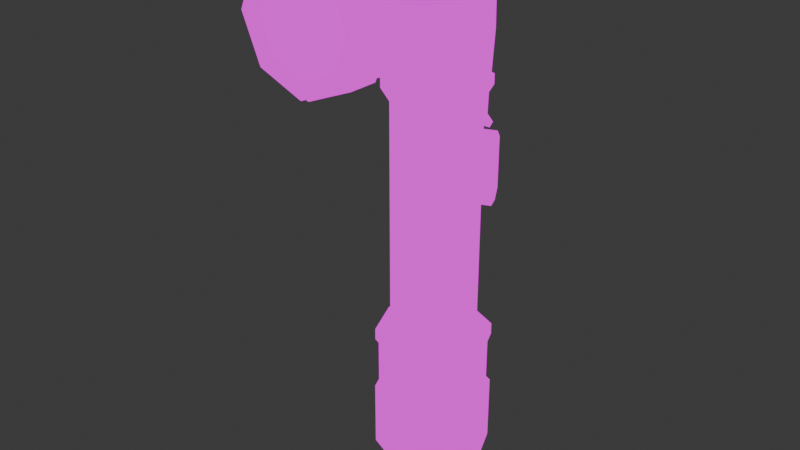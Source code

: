 # Source: Militaryflashlight.blend  (saved by Blender 4.0.36; exported with 4.5.12 LTS)
import bpy
from mathutils import Matrix  # noqa: F401  (used for matrix-valued properties, if any)

bpy.ops.wm.read_factory_settings(use_empty=True)
scene = bpy.context.scene
scene.name = 'Scene'

# ---- collections
col_collection = bpy.data.collections.new('Collection'); scene.collection.children.link(col_collection)

# ---- images (referenced by path relative to the original .blend; pixels are not part of the script)
import os
ASSET_DIR = os.environ.get("B2B_ASSET_DIR", "")  # directory of the original .blend (textures are referenced by path, not embedded)
HERE = os.path.dirname(os.path.abspath(__file__))  # packed textures are extracted next to this script under _unpacked/

def load_image(name, relpath, width, height, colorspace="sRGB"):
    """Load a texture the original file referenced (path relative to the .blend, or extracted next to this script)."""
    p = next((c for c in (os.path.join(HERE, relpath), os.path.join(ASSET_DIR, relpath)) if relpath and os.path.exists(c)), "")
    if p:
        img = bpy.data.images.load(p, check_existing=True)
        img.name = name
    else:  # same state as the original file: an image datablock whose file is absent (Cycles renders it pink)
        img = bpy.data.images.new(name, width, height)
        img.source = "FILE"
        img.filepath = "//" + (relpath or name)
    img.colorspace_settings.name = colorspace
    return img
img_material_base_color_png = load_image('Material_Base_color.png', 'Material_Base_color.png', 1024, 1024, 'sRGB')

# ---- materials (node trees are filled in below, after node groups)
mat_material = bpy.data.materials.new('Material')
mat_material.alpha_threshold = 0.0
mat_material.use_transparent_shadow = False
mat_material.roughness = 0.5
mat_material.line_color = (0.0, 0.0, 0.0, 1.0)
mat_material_001 = bpy.data.materials.new('Material.001')
mat_material_001.use_transparent_shadow = False

# ---- material node trees
mat_material.use_nodes = True; mat_material.node_tree.nodes.clear()
_N = mat_material.node_tree.nodes; _L = mat_material.node_tree.links
n0 = _N.new('ShaderNodeOutputMaterial'); n0.name = 'Material Output'; n0.location = (300, 300)
n1 = _N.new('ShaderNodeEmission'); n1.name = 'Emission'; n1.location = (10, 300)
n2 = _N.new('ShaderNodeTexImage'); n2.name = 'Image Texture'; n2.location = (-280, 280)
n2.image = img_material_base_color_png
n2.interpolation = 'Closest'
_L.new(n1.outputs[0], n0.inputs[0])
_L.new(n2.outputs[0], n1.inputs[0])
n0.is_active_output = True
mat_material_001.use_nodes = True; mat_material_001.node_tree.nodes.clear()
_N = mat_material_001.node_tree.nodes; _L = mat_material_001.node_tree.links
n0 = _N.new('ShaderNodeOutputMaterial'); n0.name = 'Material Output'; n0.location = (300, 300)
n1 = _N.new('ShaderNodeBsdfGlass'); n1.name = 'Glass BSDF'; n1.location = (10, 300)
n1.inputs[1].default_value = 0.5
n1.inputs[2].default_value = 1.0
_L.new(n1.outputs[0], n0.inputs[0])
n0.is_active_output = True

# ---- world
world_world = bpy.data.worlds.new('World'); scene.world = world_world
world_world.use_nodes = True; world_world.node_tree.nodes.clear()
_N = world_world.node_tree.nodes; _L = world_world.node_tree.links
n0 = _N.new('ShaderNodeOutputWorld'); n0.name = 'World Output'; n0.location = (300, 300)
n1 = _N.new('ShaderNodeBackground'); n1.name = 'Background'; n1.location = (10, 300)
n1.inputs[0].default_value = (0.05088, 0.05088, 0.05088, 1.0)
_L.new(n1.outputs[0], n0.inputs[0])
n0.is_active_output = True
world_world.color = (0.05088, 0.05088, 0.05088)
world_world.use_sun_shadow = False
world_world.sun_shadow_jitter_overblur = 0.0

# ---- meshes
me_cube = bpy.data.meshes.new('Cube')
me_cube.from_pydata([(-0.0146, 0.8206, -2.541), (-0.0146, 0.8206, 1.948), (0.5803, 0.5742, -2.541), (0.5803, 0.5742, 1.948), (0.8267, -0.02068, -2.541), (0.8267, -0.02068, 1.948), (0.5803, -0.6155, -2.541), (0.5803, -0.6155, 1.948), (-0.0146, -0.8619, -2.541), (-0.0146, -0.8619, 1.948), (-0.6095, -0.6155, -2.541), (-0.6095, -0.6155, 1.948), (-0.8559, -0.02068, -2.541), (-0.8559, -0.02068, 1.948), (-0.6095, 0.5742, -2.541), (-0.6095, 0.5742, 1.948), (-0.6792, 0.6439, 2.395), (-0.9545, -0.02068, 2.395), (-0.6792, -0.6853, 2.395), (-0.0146, -0.9606, 2.395), (0.65, -0.6853, 2.395), (0.9253, -0.02068, 2.395), (-0.0146, 0.9192, 2.395), (0.65, 0.6439, 2.395), (-0.0146, 1.112, -2.71), (0.7862, 0.7802, -2.71), (1.118, -0.02068, -2.71), (0.7862, -0.8215, -2.71), (-0.0146, -1.153, -2.71), (-0.8154, -0.8215, -2.71), (-1.147, -0.02068, -2.71), (-0.8154, 0.7802, -2.71), (-0.0146, 1.112, -2.94), (0.7862, 0.7802, -2.94), (1.118, -0.02068, -2.94), (0.7862, -0.8215, -2.94), (-0.0146, -1.153, -2.94), (-0.8154, -0.8215, -2.94), (-1.147, -0.02068, -2.94), (-0.8154, 0.7802, -2.94), (-0.0146, 1.049, -2.94), (0.7415, 0.7354, -2.94), (1.055, -0.02068, -2.94), (0.7415, -0.7767, -2.94), (-0.0146, -1.09, -2.94), (-0.7706, -0.7767, -2.94), (-1.084, -0.02068, -2.94), (-0.7706, 0.7354, -2.94), (-0.0146, 1.049, -4.055), (0.7415, 0.7354, -4.055), (1.055, -0.02068, -4.055), (0.7415, -0.7767, -4.055), (-0.0146, -1.09, -4.055), (-0.7706, -0.7767, -4.055), (-1.084, -0.02068, -4.055), (-0.7706, 0.7354, -4.055), (-0.0146, 1.126, -4.03), (0.7965, 0.7905, -4.03), (1.133, -0.02068, -4.03), (0.7965, -0.8318, -4.03), (-0.0146, -1.168, -4.03), (-0.8257, -0.8318, -4.03), (-1.162, -0.02068, -4.03), (-0.8257, 0.7905, -4.03), (-0.0146, 1.126, -5.371), (0.7965, 0.7905, -5.371), (1.133, -0.02068, -5.371), (0.7965, -0.8318, -5.371), (-0.0146, -1.168, -5.371), (-0.8257, -0.8318, -5.371), (-1.162, -0.02068, -5.371), (-0.8257, 0.7905, -5.371), (-0.0146, 0.8243, -5.49), (0.5829, 0.5768, -5.49), (0.8303, -0.02068, -5.49), (0.5829, -0.6181, -5.49), (-0.0146, -0.8656, -5.49), (-0.6121, -0.6181, -5.49), (-0.8595, -0.02068, -5.49), (-0.6121, 0.5768, -5.49), (0.8688, -2.73, 3.267), (0.762, -1.013, 3.369), (1.216, -2.73, 4.104), (1.065, -1.013, 4.101), (0.8688, -2.73, 4.941), (0.762, -1.013, 4.833), (0.0316, -2.73, 5.288), (0.02992, -1.013, 5.136), (0.0316, -2.73, 2.92), (0.02992, -1.013, 3.066), (-0.0146, 0.9192, 2.382), (0.65, 0.6439, 2.382), (0.9253, -0.02068, 2.382), (0.65, -0.6853, 2.382), (-0.0146, -0.9606, 2.382), (-0.6792, -0.6853, 2.382), (-0.9545, -0.02068, 2.382), (-0.6792, 0.6439, 2.382), (-0.7022, -1.013, 3.369), (-0.8055, -2.73, 3.267), (-1.005, -1.013, 4.101), (-1.152, -2.73, 4.104), (-0.7022, -1.013, 4.833), (-0.8055, -2.73, 4.941), (0.7403, 0.02824, 4.652), (0.6988, 0.6332, 4.002), (0.6664, 0.6991, 3.203), (1.034, -0.2777, 4.004), (0.9944, 0.002534, 3.709), (0.9557, 0.0208, 3.191), (0.7355, -0.5963, 3.365), (0.712, -0.6416, 3.432), (0.6808, -0.6635, 3.189), (0.01956, -0.7411, 3.109), (0.01694, -0.9219, 3.335), (0.00257, -0.9531, 3.198), (-0.6943, -0.6272, 3.385), (-0.6835, -0.6741, 3.473), (-0.6816, -0.6783, 3.214), (-0.9881, -0.3213, 4.033), (-0.9791, -0.04349, 3.766), (-0.971, -1.788e-06, 3.227), (-0.6895, -0.002599, 4.672), (-0.6966, 0.6006, 4.043), (-0.6961, 0.6843, 3.228), (-0.01786, 0.9739, 3.219), (-0.00162, 0.8809, 4.141), (0.02637, 0.1422, 4.928), (0.8688, -3.235, 3.267), (1.216, -3.235, 4.104), (0.8688, -3.235, 4.941), (0.0316, -3.235, 5.288), (0.0316, -3.235, 2.92), (-0.8055, -3.235, 3.267), (-1.152, -3.235, 4.104), (-0.8055, -3.235, 4.941), (0.8688, -3.407, 3.267), (1.216, -3.407, 4.104), (0.8688, -3.407, 4.941), (0.0316, -3.407, 5.288), (0.0316, -3.407, 2.92), (-0.8055, -3.407, 3.267), (-1.152, -3.407, 4.104), (-0.8055, -3.407, 4.941), (0.7182, -3.407, 3.417), (1.003, -3.407, 4.104), (0.7182, -3.407, 4.79), (0.0316, -3.407, 5.075), (0.0316, -3.407, 3.133), (-0.655, -3.407, 3.417), (-0.9394, -3.407, 4.104), (-0.655, -3.407, 4.79), (0.1919, -2.676, 3.943), (0.2583, -2.676, 4.104), (0.1919, -2.676, 4.264), (0.0316, -2.676, 4.33), (0.0316, -2.676, 3.877), (-0.1287, -2.676, 3.943), (-0.1951, -2.676, 4.104), (-0.1287, -2.676, 4.264), (1.216, -2.146, 4.104), (1.216, -1.604, 4.104), (0.8688, -2.146, 4.941), (0.8688, -1.604, 4.941), (0.0316, -1.604, 5.288), (0.0316, -2.146, 5.288), (0.8688, -2.146, 3.267), (0.8688, -1.604, 3.267), (-1.152, -2.146, 4.104), (-1.152, -1.604, 4.104), (-0.8055, -2.146, 3.267), (-0.8055, -1.604, 3.267), (-0.8055, -2.146, 4.941), (-0.8055, -1.604, 4.941), (0.0316, -2.146, 2.92), (0.0316, -1.604, 2.92), (0.9107, -2.718, 4.983), (0.0316, -2.718, 5.347), (0.9107, -2.718, 3.225), (1.275, -2.718, 4.104), (0.0316, -2.718, 2.86), (-1.212, -2.718, 4.104), (-0.8475, -2.718, 3.225), (-0.8475, -2.718, 4.983), (0.9107, -3.248, 4.983), (0.0316, -3.248, 5.347), (0.9107, -3.248, 3.225), (1.275, -3.248, 4.104), (0.0316, -3.248, 2.86), (-1.212, -3.248, 4.104), (-0.8475, -3.248, 3.225), (-0.8475, -3.248, 4.983), (1.275, -2.16, 4.104), (1.275, -1.59, 4.104), (0.9107, -2.16, 4.983), (0.9107, -1.59, 4.983), (0.0316, -1.59, 5.347), (0.0316, -2.16, 5.347), (0.9107, -2.16, 3.225), (0.9107, -1.59, 3.225), (-1.212, -2.16, 4.104), (-1.212, -1.59, 4.104), (-0.8475, -2.16, 3.225), (-0.8475, -1.59, 3.225), (-0.8475, -2.16, 4.983), (-0.8475, -1.59, 4.983), (0.0316, -2.16, 2.86), (0.0316, -1.59, 2.86), (1.216, -1.174, 4.104), (0.8688, -1.174, 4.941), (0.8688, -1.174, 3.267), (-1.152, -1.174, 4.104), (-0.8055, -1.174, 3.267), (-0.8055, -1.174, 4.941), (0.0316, -1.174, 2.92), (0.0316, -1.174, 5.288), (0.6911, 0.685, 2.205), (-0.0146, 0.9774, 2.205), (0.9834, -0.02068, 2.205), (0.6911, -0.7264, 2.205), (-0.0146, -1.019, 2.205), (-0.7203, -0.7264, 2.205), (-1.013, -0.02068, 2.205), (-0.7203, 0.685, 2.205), (-0.7203, -0.7264, 2.401), (-0.0146, -1.019, 2.401), (0.6911, -0.7264, 2.401), (0.6911, 0.685, 2.401), (-1.013, -0.02068, 2.401), (0.9834, -0.02068, 2.401), (-0.7203, 0.685, 2.401), (-0.0146, 0.9774, 2.401), (0.749, 0.1562, 0.1014), (0.8123, -0.005971, 0.2755), (0.8123, -0.005971, 1.276), (0.749, 0.1562, 1.45), (0.5887, 0.5669, 0.2755), (0.652, 0.4047, 0.1014), (0.652, 0.4047, 1.45), (0.5887, 0.5669, 1.276), (1.084, 0.09988, 0.2755), (1.02, 0.262, 0.1014), (1.02, 0.262, 1.45), (1.084, 0.09988, 1.276), (0.9232, 0.5106, 0.1014), (0.8599, 0.6728, 0.2755), (0.8599, 0.6728, 1.276), (0.9232, 0.5106, 1.45), (0.7887, 0.5634, 0.3991), (0.8363, 0.4413, 0.2681), (0.8363, 0.4413, 1.283), (0.7887, 0.5634, 1.152), (0.9094, 0.2542, 0.2681), (0.957, 0.1321, 0.3991), (0.957, 0.1321, 1.152), (0.9094, 0.2542, 1.283), (-0.31, 0.905, 1.467), (-0.3276, 1.033, 3.463), (-0.3091, 1.036, 1.459), (-0.3268, 1.165, 3.455), (0.3268, 0.9012, 1.473), (0.3091, 1.029, 3.469), (0.3276, 1.032, 1.465), (0.31, 1.161, 3.461), (-0.3302, 1.052, 3.754), (-0.3293, 1.183, 3.745), (0.3075, 1.179, 3.751), (0.3066, 1.048, 3.76), (-0.3302, 0.8491, 3.903), (-0.3293, 0.8841, 4.03), (0.3075, 0.8776, 4.027), (0.3066, 0.8426, 3.9), (-0.3302, 0.7798, 3.903), (-0.3293, 0.8148, 4.03), (0.3075, 0.8082, 4.027), (0.3066, 0.7733, 3.9), (-0.3091, 1.223, 1.246), (-0.31, 1.123, 1.16), (0.3276, 1.216, 1.247), (0.3268, 1.116, 1.162)], [], [(0, 1, 3, 2), (2, 3, 5, 4), (4, 5, 7, 6), (6, 7, 9, 8), (8, 9, 11, 10), (10, 11, 13, 12), (12, 13, 15, 14), (14, 15, 1, 0), (10, 12, 30, 29), (9, 7, 219, 220), (23, 22, 16, 17, 18, 19, 20, 21), (16, 22, 231, 230), (19, 18, 224, 225), (13, 11, 221, 222), (21, 20, 226, 229), (3, 1, 217, 216), (22, 23, 227, 231), (1, 15, 223, 217), (30, 31, 39, 38), (14, 0, 24, 31), (4, 6, 27, 26), (12, 14, 31, 30), (2, 4, 26, 25), (6, 8, 28, 27), (0, 2, 25, 24), (8, 10, 29, 28), (37, 38, 46, 45), (28, 29, 37, 36), (26, 27, 35, 34), (24, 25, 33, 32), (31, 24, 32, 39), (29, 30, 38, 37), (27, 28, 36, 35), (25, 26, 34, 33), (40, 41, 49, 48), (35, 36, 44, 43), (33, 34, 42, 41), (38, 39, 47, 46), (36, 37, 45, 44), (34, 35, 43, 42), (32, 33, 41, 40), (39, 32, 40, 47), (54, 55, 63, 62), (47, 40, 48, 55), (45, 46, 54, 53), (43, 44, 52, 51), (41, 42, 50, 49), (46, 47, 55, 54), (44, 45, 53, 52), (42, 43, 51, 50), (57, 58, 66, 65), (52, 53, 61, 60), (50, 51, 59, 58), (48, 49, 57, 56), (55, 48, 56, 63), (53, 54, 62, 61), (51, 52, 60, 59), (49, 50, 58, 57), (71, 64, 72, 79), (62, 63, 71, 70), (60, 61, 69, 68), (58, 59, 67, 66), (56, 57, 65, 64), (63, 56, 64, 71), (61, 62, 70, 69), (59, 60, 68, 67), (72, 73, 74, 75, 76, 77, 78, 79), (69, 70, 78, 77), (67, 68, 76, 75), (65, 66, 74, 73), (70, 71, 79, 78), (68, 69, 77, 76), (66, 67, 75, 74), (64, 65, 73, 72), (166, 80, 88, 174), (162, 84, 82, 160), (165, 86, 84, 162), (160, 82, 80, 166), (174, 88, 99, 170), (170, 99, 101, 168), (97, 96, 121, 124), (172, 103, 86, 165), (168, 101, 103, 172), (90, 97, 124, 125), (80, 82, 179, 178), (96, 95, 118, 121), (95, 94, 115, 118), (94, 93, 112, 115), (93, 92, 109, 112), (92, 91, 106, 109), (91, 90, 125, 106), (109, 106, 105, 108), (108, 105, 104, 107), (107, 104, 85, 83), (112, 109, 108, 111), (111, 108, 107, 110), (110, 107, 83, 81), (115, 112, 111, 114), (114, 111, 110, 113), (113, 110, 81, 89), (118, 115, 114, 117), (117, 114, 113, 116), (116, 113, 89, 98), (121, 118, 117, 120), (120, 117, 116, 119), (119, 116, 98, 100), (124, 121, 120, 123), (123, 120, 119, 122), (122, 119, 100, 102), (125, 124, 123, 126), (126, 123, 122, 127), (127, 122, 102, 87), (106, 125, 126, 105), (105, 126, 127, 104), (104, 127, 87, 85), (135, 134, 142, 143), (103, 101, 181, 183), (133, 134, 189, 190), (169, 171, 203, 201), (84, 86, 177, 176), (130, 129, 187, 184), (172, 165, 197, 204), (86, 103, 183, 177), (140, 136, 144, 148), (131, 135, 143, 139), (129, 130, 138, 137), (128, 129, 137, 136), (133, 132, 140, 141), (134, 133, 141, 142), (132, 128, 136, 140), (130, 131, 139, 138), (144, 145, 153, 152), (138, 139, 147, 146), (143, 142, 150, 151), (139, 143, 151, 147), (137, 138, 146, 145), (136, 137, 145, 144), (141, 140, 148, 149), (142, 141, 149, 150), (154, 155, 159, 158, 157, 156, 152, 153), (149, 148, 156, 157), (150, 149, 157, 158), (148, 144, 152, 156), (146, 147, 155, 154), (151, 150, 158, 159), (147, 151, 159, 155), (145, 146, 154, 153), (211, 169, 173, 213), (128, 132, 188, 186), (213, 173, 164, 215), (164, 173, 205, 196), (212, 171, 169, 211), (166, 174, 206, 198), (214, 175, 171, 212), (129, 128, 186, 187), (208, 161, 167, 210), (168, 172, 204, 200), (215, 164, 163, 209), (175, 167, 199, 207), (209, 163, 161, 208), (131, 130, 184, 185), (210, 167, 175, 214), (173, 169, 201, 205), (178, 179, 187, 186), (183, 181, 189, 191), (181, 182, 190, 189), (179, 176, 184, 187), (177, 183, 191, 185), (180, 178, 186, 188), (182, 180, 188, 190), (176, 177, 185, 184), (201, 200, 204, 205), (205, 204, 197, 196), (203, 202, 200, 201), (207, 206, 202, 203), (193, 192, 198, 199), (196, 197, 194, 195), (195, 194, 192, 193), (199, 198, 206, 207), (170, 168, 200, 202), (135, 131, 185, 191), (88, 80, 178, 180), (171, 175, 207, 203), (132, 133, 190, 188), (174, 170, 202, 206), (134, 135, 191, 189), (167, 161, 193, 199), (160, 166, 198, 192), (101, 99, 182, 181), (82, 84, 176, 179), (99, 88, 180, 182), (163, 164, 196, 195), (165, 162, 194, 197), (161, 163, 195, 193), (162, 160, 192, 194), (81, 210, 214, 89), (85, 209, 208, 83), (87, 215, 209, 85), (83, 208, 210, 81), (89, 214, 212, 98), (98, 212, 211, 100), (102, 213, 215, 87), (100, 211, 213, 102), (218, 216, 227, 229), (222, 221, 224, 228), (217, 223, 230, 231), (220, 219, 226, 225), (219, 218, 229, 226), (216, 217, 231, 227), (223, 222, 228, 230), (221, 220, 225, 224), (18, 17, 228, 224), (5, 3, 216, 218), (15, 13, 222, 223), (17, 16, 230, 228), (23, 21, 229, 227), (11, 9, 220, 221), (20, 19, 225, 226), (7, 5, 218, 219), (240, 243, 234, 233), (245, 246, 251, 248), (247, 238, 235, 242), (232, 233, 234, 235, 238, 239, 236, 237), (236, 239, 246, 245), (244, 237, 236, 245), (238, 247, 246, 239), (232, 241, 240, 233), (242, 235, 234, 243), (237, 244, 241, 232), (249, 248, 251, 250, 255, 254, 253, 252), (242, 243, 254, 255), (243, 240, 253, 254), (240, 241, 252, 253), (241, 244, 249, 252), (246, 247, 250, 251), (247, 242, 255, 250), (244, 245, 248, 249), (256, 257, 259, 258), (258, 259, 263, 262), (262, 263, 261, 260), (260, 261, 257, 256), (258, 262, 278, 276), (259, 257, 264, 265), (264, 267, 271, 268), (257, 261, 267, 264), (263, 259, 265, 266), (261, 263, 266, 267), (271, 270, 274, 275), (266, 265, 269, 270), (267, 266, 270, 271), (265, 264, 268, 269), (274, 273, 272, 275), (269, 268, 272, 273), (268, 271, 275, 272), (270, 269, 273, 274), (276, 278, 279, 277), (256, 258, 276, 277), (262, 260, 279, 278), (260, 256, 277, 279)])
_uv = me_cube.uv_layers.new(name='UVMap')
_uv.uv.foreach_set('vector', [0.05722, 0.3291, 0.05722, 0.04045, 0.09063, 0.04104, 0.09063, 0.3297, 0.3527, 0.326, 0.3527, 0.04109, 0.3931, 0.04252, 0.3931, 0.3274, 0.3931, 0.3274, 0.3931, 0.04252, 0.428, 0.0389, 0.428, 0.3238, 0.1279, 0.3289, 0.1279, 0.0402, 0.1673, 0.04041, 0.1673, 0.3291, 0.1673, 0.3291, 0.1673, 0.04041, 0.2042, 0.04011, 0.2042, 0.3288, 0.2411, 0.329, 0.2411, 0.04032, 0.2794, 0.04026, 0.2794, 0.329, 0.2794, 0.329, 0.2794, 0.04026, 0.3176, 0.04033, 0.3176, 0.329, 0.01629, 0.3292, 0.01629, 0.0406, 0.05722, 0.04045, 0.05722, 0.3291, 0.02872, 0.751, 0.02872, 0.7925, 0.01106, 0.7997, 0.01106, 0.744, 0.1673, 0.04041, 0.1279, 0.0402, 0.1214, 0.02376, 0.168, 0.02401, 0.8546, 0.301, 0.8219, 0.3337, 0.7757, 0.3337, 0.743, 0.3009, 0.743, 0.2547, 0.7757, 0.222, 0.8219, 0.222, 0.8546, 0.2547, 0.7757, 0.3337, 0.8219, 0.3337, 0.8234, 0.3371, 0.7743, 0.3371, 0.7757, 0.222, 0.743, 0.2547, 0.7396, 0.2532, 0.7743, 0.2185, 0.2794, 0.04026, 0.2411, 0.04032, 0.234, 0.02373, 0.2795, 0.02366, 0.8546, 0.2547, 0.8219, 0.222, 0.8234, 0.2185, 0.8581, 0.2533, 0.09063, 0.04104, 0.05722, 0.04045, 0.05961, 0.02365, 0.09925, 0.02436, 0.8219, 0.3337, 0.8546, 0.301, 0.8581, 0.3024, 0.8234, 0.3371, 0.05722, 0.04045, 0.01629, 0.0406, 0.01106, 0.02384, 0.05961, 0.02365, 0.9195, 0.06271, 0.9194, 0.1141, 0.9046, 0.1141, 0.9047, 0.06271, 0.05799, 0.8217, 0.09938, 0.8218, 0.1062, 0.8392, 0.05046, 0.8391, 0.1286, 0.7511, 0.09938, 0.7218, 0.1062, 0.7046, 0.1456, 0.744, 0.02872, 0.7925, 0.05799, 0.8217, 0.05046, 0.8391, 0.01106, 0.7997, 0.1286, 0.7925, 0.1286, 0.7511, 0.1456, 0.744, 0.1456, 0.7998, 0.09938, 0.7218, 0.05799, 0.7218, 0.05046, 0.7046, 0.1062, 0.7046, 0.09938, 0.8218, 0.1286, 0.7925, 0.1456, 0.7998, 0.1062, 0.8392, 0.05799, 0.7218, 0.02872, 0.751, 0.01106, 0.744, 0.05046, 0.7046, 0.3292, 0.8445, 0.2734, 0.8445, 0.275, 0.8407, 0.3276, 0.8407, 0.9175, 0.2683, 0.9171, 0.2185, 0.9319, 0.2185, 0.9323, 0.2683, 0.9225, 0.7762, 0.919, 0.7291, 0.9336, 0.7295, 0.9371, 0.7766, 0.406, 0.8947, 0.4055, 0.9397, 0.3907, 0.9398, 0.3912, 0.8948, 0.4055, 0.8396, 0.406, 0.8947, 0.3912, 0.8948, 0.3907, 0.8397, 0.9194, 0.01106, 0.9195, 0.06271, 0.9047, 0.06271, 0.9046, 0.01106, 0.9172, 0.3212, 0.9175, 0.2683, 0.9323, 0.2683, 0.932, 0.3212, 0.919, 0.8305, 0.9225, 0.7762, 0.9371, 0.7766, 0.9336, 0.831, 0.6605, 0.9386, 0.6598, 0.9811, 0.5881, 0.9811, 0.5889, 0.9386, 0.3686, 0.7493, 0.3686, 0.805, 0.3648, 0.8035, 0.3648, 0.7508, 0.2734, 0.7099, 0.3292, 0.7099, 0.3276, 0.7136, 0.275, 0.7136, 0.2734, 0.8445, 0.234, 0.805, 0.2378, 0.8035, 0.275, 0.8407, 0.3686, 0.805, 0.3292, 0.8445, 0.3276, 0.8407, 0.3648, 0.8035, 0.3292, 0.7099, 0.3686, 0.7493, 0.3648, 0.7508, 0.3276, 0.7136, 0.234, 0.7493, 0.2734, 0.7099, 0.275, 0.7136, 0.2378, 0.7508, 0.234, 0.805, 0.234, 0.7493, 0.2378, 0.7508, 0.2378, 0.8035, 0.4343, 0.7001, 0.4715, 0.7374, 0.4696, 0.742, 0.4297, 0.702, 0.6603, 0.8866, 0.6605, 0.9386, 0.5889, 0.9386, 0.5887, 0.8866, 0.1919, 0.8613, 0.192, 0.91, 0.1203, 0.91, 0.1202, 0.8613, 0.8225, 0.8642, 0.8222, 0.9142, 0.7505, 0.9142, 0.7508, 0.8642, 0.3066, 0.8666, 0.3048, 0.918, 0.234, 0.918, 0.2358, 0.8666, 0.192, 0.91, 0.1919, 0.9585, 0.1202, 0.9585, 0.1203, 0.91, 0.8222, 0.9142, 0.8226, 0.9612, 0.7509, 0.9612, 0.7505, 0.9142, 0.3048, 0.918, 0.3094, 0.9623, 0.2386, 0.9623, 0.234, 0.918, 0.9562, 0.8589, 0.9543, 0.9141, 0.8691, 0.9141, 0.8711, 0.8589, 0.4715, 0.6103, 0.4343, 0.6475, 0.4297, 0.6456, 0.4696, 0.6057, 0.5613, 0.6476, 0.5241, 0.6103, 0.5261, 0.6057, 0.566, 0.6456, 0.5241, 0.7374, 0.5613, 0.7002, 0.566, 0.7021, 0.5261, 0.742, 0.4715, 0.7374, 0.5241, 0.7374, 0.5261, 0.742, 0.4696, 0.742, 0.4343, 0.6475, 0.4343, 0.7001, 0.4297, 0.702, 0.4297, 0.6456, 0.5241, 0.6103, 0.4715, 0.6103, 0.4696, 0.6057, 0.5261, 0.6057, 0.5613, 0.7002, 0.5613, 0.6476, 0.566, 0.6456, 0.566, 0.7021, 0.6371, 0.1075, 0.6371, 0.05099, 0.6551, 0.05843, 0.6551, 0.1, 0.9556, 0.6462, 0.9555, 0.6982, 0.8692, 0.6982, 0.8693, 0.6462, 0.9625, 0.4776, 0.9629, 0.528, 0.8766, 0.528, 0.8762, 0.4776, 0.9543, 0.9141, 0.9592, 0.9616, 0.8741, 0.9616, 0.8691, 0.9141, 0.0981, 0.9171, 0.09729, 0.9626, 0.01106, 0.9626, 0.01187, 0.9171, 0.09789, 0.8613, 0.0981, 0.9171, 0.01187, 0.9171, 0.01166, 0.8613, 0.9555, 0.5939, 0.9556, 0.6462, 0.8693, 0.6462, 0.8692, 0.5939, 0.9628, 0.424, 0.9625, 0.4776, 0.8762, 0.4776, 0.8765, 0.424, 0.6551, 0.05843, 0.6845, 0.02902, 0.7261, 0.02902, 0.7555, 0.05843, 0.7555, 0.1, 0.7261, 0.1294, 0.6845, 0.1294, 0.6551, 0.1, 0.7335, 0.1474, 0.677, 0.1474, 0.6845, 0.1294, 0.7261, 0.1294, 0.7734, 0.05098, 0.7734, 0.1075, 0.7555, 0.1, 0.7555, 0.05843, 0.677, 0.01106, 0.7335, 0.01106, 0.7261, 0.02902, 0.6845, 0.02902, 0.677, 0.1474, 0.6371, 0.1075, 0.6551, 0.1, 0.6845, 0.1294, 0.7734, 0.1075, 0.7335, 0.1474, 0.7261, 0.1294, 0.7555, 0.1, 0.7335, 0.01106, 0.7734, 0.05098, 0.7555, 0.05843, 0.7261, 0.02902, 0.6371, 0.05099, 0.677, 0.01106, 0.6845, 0.02902, 0.6551, 0.05843, 0.7128, 0.8644, 0.6752, 0.8644, 0.6751, 0.8106, 0.7126, 0.8106, 0.4895, 0.7652, 0.5265, 0.7641, 0.5305, 0.8208, 0.4935, 0.8219, 0.4674, 0.8172, 0.4298, 0.8172, 0.4297, 0.7641, 0.4673, 0.7641, 0.4935, 0.8219, 0.5305, 0.8208, 0.5265, 0.8704, 0.4895, 0.8715, 0.7126, 0.8106, 0.6751, 0.8106, 0.6752, 0.7568, 0.7128, 0.7568, 0.854, 0.5317, 0.8164, 0.5317, 0.8165, 0.4777, 0.8541, 0.4777, 0.6124, 0.1687, 0.5698, 0.1686, 0.5711, 0.1143, 0.615, 0.1143, 0.4673, 0.8717, 0.4297, 0.8717, 0.4298, 0.8172, 0.4674, 0.8172, 0.8541, 0.4777, 0.8165, 0.4777, 0.8164, 0.424, 0.854, 0.424, 0.2796, 0.5139, 0.234, 0.5108, 0.2375, 0.4564, 0.2841, 0.4602, 0.3341, 0.6832, 0.3742, 0.6415, 0.3778, 0.6429, 0.3357, 0.6868, 0.5698, 0.1686, 0.5269, 0.1687, 0.5274, 0.1152, 0.5711, 0.1143, 0.5597, 0.8959, 0.5588, 0.9372, 0.5062, 0.9368, 0.5062, 0.8942, 0.5588, 0.9372, 0.5572, 0.9811, 0.5053, 0.9816, 0.5062, 0.9368, 0.09519, 0.5104, 0.05606, 0.512, 0.05703, 0.461, 0.0974, 0.4596, 0.05606, 0.512, 0.01106, 0.5075, 0.01106, 0.4555, 0.05703, 0.461, 0.3168, 0.5173, 0.2796, 0.5139, 0.2841, 0.4602, 0.3225, 0.4646, 0.05703, 0.461, 0.01106, 0.4555, 0.0188, 0.4054, 0.06069, 0.4286, 0.06069, 0.4286, 0.0188, 0.4054, 0.06015, 0.3661, 0.08003, 0.411, 0.08003, 0.411, 0.06015, 0.3661, 0.127, 0.3571, 0.1273, 0.4068, 0.0974, 0.4596, 0.05703, 0.461, 0.06069, 0.4286, 0.09732, 0.4445, 0.09732, 0.4445, 0.06069, 0.4286, 0.08003, 0.411, 0.09444, 0.4489, 0.09444, 0.4489, 0.08003, 0.411, 0.1273, 0.4068, 0.1211, 0.4498, 0.5062, 0.9368, 0.5053, 0.9816, 0.4895, 0.9833, 0.4974, 0.9376, 0.3456, 0.9069, 0.3537, 0.9543, 0.3495, 0.9566, 0.3315, 0.9103, 0.6437, 0.81, 0.653, 0.856, 0.6262, 0.8577, 0.6262, 0.8106, 0.5062, 0.8942, 0.5062, 0.9368, 0.4974, 0.9376, 0.4895, 0.8936, 0.3537, 0.8666, 0.3456, 0.9069, 0.3315, 0.9103, 0.3482, 0.8668, 0.6512, 0.764, 0.6437, 0.81, 0.6262, 0.8106, 0.6264, 0.7635, 0.5711, 0.1143, 0.5274, 0.1152, 0.5276, 0.09854, 0.5683, 0.07959, 0.5683, 0.07959, 0.5276, 0.09854, 0.5307, 0.1042, 0.5505, 0.06245, 0.5505, 0.06245, 0.5307, 0.1042, 0.5059, 0.1052, 0.506, 0.05806, 0.615, 0.1143, 0.5711, 0.1143, 0.5683, 0.07959, 0.6096, 0.06188, 0.6096, 0.06188, 0.5683, 0.07959, 0.5505, 0.06245, 0.5708, 0.02143, 0.5708, 0.02143, 0.5505, 0.06245, 0.506, 0.05806, 0.5059, 0.01106, 0.2841, 0.4602, 0.2375, 0.4564, 0.2399, 0.4042, 0.2879, 0.4012, 0.2879, 0.4012, 0.2399, 0.4042, 0.234, 0.3642, 0.282, 0.3512, 0.5126, 0.4713, 0.5591, 0.4806, 0.5596, 0.5456, 0.5118, 0.5455, 0.3225, 0.4646, 0.2841, 0.4602, 0.2879, 0.4012, 0.3271, 0.4136, 0.4714, 0.44, 0.5161, 0.424, 0.5126, 0.4713, 0.4673, 0.4787, 0.4673, 0.4787, 0.5126, 0.4713, 0.5118, 0.5455, 0.4655, 0.5456, 0.3723, 0.3495, 0.3725, 0.4033, 0.3614, 0.4033, 0.3613, 0.3495, 0.2774, 0.5438, 0.2372, 0.5855, 0.234, 0.5842, 0.2761, 0.5403, 0.7139, 0.3216, 0.7139, 0.2634, 0.7174, 0.2619, 0.7174, 0.3231, 0.01429, 0.5802, 0.01429, 0.6384, 0.01106, 0.6399, 0.01106, 0.5789, 0.3742, 0.5833, 0.3341, 0.5429, 0.3357, 0.5394, 0.3778, 0.5819, 0.5736, 0.2632, 0.5736, 0.3215, 0.5701, 0.3229, 0.5701, 0.2617, 0.6908, 0.4276, 0.6326, 0.4275, 0.6313, 0.424, 0.6923, 0.4241, 0.3341, 0.5429, 0.2774, 0.5438, 0.2761, 0.5403, 0.3357, 0.5394, 0.6873, 0.7346, 0.6292, 0.7346, 0.6344, 0.7219, 0.6821, 0.722, 0.4018, 0.7629, 0.4017, 0.8175, 0.3907, 0.8175, 0.3908, 0.7629, 0.8841, 0.2755, 0.8802, 0.2188, 0.8911, 0.2185, 0.895, 0.2752, 0.8802, 0.3251, 0.8841, 0.2755, 0.895, 0.2752, 0.8911, 0.3248, 0.2119, 0.3512, 0.2118, 0.4051, 0.2007, 0.4051, 0.2009, 0.3512, 0.3725, 0.4033, 0.3723, 0.4572, 0.3613, 0.4572, 0.3614, 0.4033, 0.2118, 0.4051, 0.2119, 0.4589, 0.2009, 0.4589, 0.2007, 0.4051, 0.4017, 0.7099, 0.4018, 0.7629, 0.3908, 0.7629, 0.3907, 0.7099, 0.9417, 0.09937, 0.9416, 0.05529, 0.9889, 0.05509, 0.9889, 0.06539, 0.5881, 0.6351, 0.6292, 0.5939, 0.6344, 0.6066, 0.6007, 0.6403, 0.6873, 0.594, 0.7284, 0.6352, 0.7158, 0.6404, 0.6821, 0.6066, 0.6292, 0.5939, 0.6873, 0.594, 0.6821, 0.6066, 0.6344, 0.6066, 0.5881, 0.6933, 0.5881, 0.6351, 0.6007, 0.6403, 0.6007, 0.6881, 0.6292, 0.7346, 0.5881, 0.6933, 0.6007, 0.6881, 0.6344, 0.7219, 0.7284, 0.6935, 0.6873, 0.7346, 0.6821, 0.722, 0.7158, 0.6882, 0.7284, 0.6352, 0.7284, 0.6935, 0.7158, 0.6882, 0.7158, 0.6404, 0.6413, 0.6593, 0.6492, 0.6514, 0.6603, 0.6515, 0.6682, 0.6594, 0.6682, 0.6705, 0.6603, 0.6784, 0.6492, 0.6784, 0.6413, 0.6705, 0.7158, 0.6882, 0.6821, 0.722, 0.6603, 0.6784, 0.6682, 0.6705, 0.7158, 0.6404, 0.7158, 0.6882, 0.6682, 0.6705, 0.6682, 0.6594, 0.8403, 0.1935, 0.7956, 0.1935, 0.8281, 0.1463, 0.8386, 0.1463, 0.9066, 0.1931, 0.8624, 0.193, 0.8624, 0.1463, 0.8727, 0.1463, 0.6821, 0.6066, 0.7158, 0.6404, 0.6682, 0.6594, 0.6603, 0.6515, 0.6344, 0.6066, 0.6821, 0.6066, 0.6603, 0.6515, 0.6492, 0.6514, 0.9416, 0.05529, 0.9417, 0.01106, 0.9889, 0.04477, 0.9889, 0.05509, 0.8969, 0.7829, 0.8693, 0.7828, 0.8691, 0.7291, 0.8968, 0.7291, 0.6147, 0.3627, 0.6728, 0.3628, 0.6743, 0.3663, 0.6133, 0.3662, 0.566, 0.5559, 0.566, 0.5836, 0.5114, 0.5834, 0.5114, 0.5558, 0.1111, 0.5376, 0.05441, 0.5385, 0.05318, 0.535, 0.1128, 0.5341, 0.8968, 0.8368, 0.8691, 0.8368, 0.8693, 0.7828, 0.8969, 0.7829, 0.6326, 0.5682, 0.6908, 0.5683, 0.6923, 0.5718, 0.6313, 0.5717, 0.6157, 0.8107, 0.5881, 0.8106, 0.5883, 0.7568, 0.616, 0.7568, 0.5736, 0.3215, 0.6147, 0.3627, 0.6133, 0.3662, 0.5701, 0.3229, 0.1391, 0.4086, 0.1663, 0.4095, 0.1592, 0.4588, 0.132, 0.4578, 0.7318, 0.4688, 0.6908, 0.4276, 0.6923, 0.4241, 0.7354, 0.4674, 0.5114, 0.5558, 0.5114, 0.5834, 0.4584, 0.5836, 0.4584, 0.5559, 0.05441, 0.6788, 0.1111, 0.6779, 0.1128, 0.6815, 0.05318, 0.6824, 0.1388, 0.3518, 0.166, 0.3527, 0.1663, 0.4095, 0.1391, 0.4086, 0.6147, 0.222, 0.5736, 0.2632, 0.5701, 0.2617, 0.6133, 0.2185, 0.6157, 0.8645, 0.5881, 0.8644, 0.5881, 0.8106, 0.6157, 0.8107, 0.05441, 0.5385, 0.01429, 0.5802, 0.01106, 0.5789, 0.05318, 0.535, 0.8094, 0.7065, 0.8135, 0.6544, 0.8471, 0.6534, 0.843, 0.7055, 0.2111, 0.5341, 0.2113, 0.5905, 0.1772, 0.5905, 0.177, 0.5341, 0.2113, 0.5905, 0.2111, 0.6472, 0.177, 0.6472, 0.1772, 0.5905, 0.8135, 0.6544, 0.8094, 0.5949, 0.843, 0.5939, 0.8471, 0.6534, 0.7847, 0.7848, 0.7846, 0.8421, 0.7505, 0.8421, 0.7506, 0.7848, 0.8297, 0.06761, 0.8298, 0.1241, 0.7957, 0.1241, 0.7956, 0.06761, 0.8298, 0.01106, 0.8297, 0.06761, 0.7956, 0.06761, 0.7957, 0.01106, 0.7846, 0.7291, 0.7847, 0.7848, 0.7506, 0.7848, 0.7505, 0.7291, 0.7873, 0.6503, 0.7507, 0.6503, 0.7505, 0.5939, 0.7871, 0.5939, 0.2043, 0.8176, 0.1677, 0.8176, 0.1678, 0.7603, 0.2044, 0.7603, 0.7871, 0.707, 0.7505, 0.707, 0.7507, 0.6503, 0.7873, 0.6503, 0.7942, 0.4805, 0.7575, 0.4805, 0.7577, 0.424, 0.7943, 0.424, 0.811, 0.7897, 0.847, 0.7886, 0.8429, 0.8407, 0.8069, 0.8417, 0.2044, 0.7603, 0.1678, 0.7603, 0.1677, 0.7046, 0.2043, 0.7046, 0.8069, 0.7301, 0.8429, 0.7291, 0.847, 0.7886, 0.811, 0.7897, 0.7943, 0.5371, 0.7577, 0.5371, 0.7575, 0.4805, 0.7942, 0.4805, 0.7318, 0.5271, 0.7318, 0.4688, 0.7354, 0.4674, 0.7354, 0.5286, 0.6728, 0.2221, 0.6147, 0.222, 0.6133, 0.2185, 0.6743, 0.2186, 0.2774, 0.6841, 0.3341, 0.6832, 0.3357, 0.6868, 0.2761, 0.6877, 0.01429, 0.6384, 0.05441, 0.6788, 0.05318, 0.6824, 0.01106, 0.6399, 0.6728, 0.3628, 0.7139, 0.3216, 0.7174, 0.3231, 0.6743, 0.3663, 0.6908, 0.5683, 0.7318, 0.5271, 0.7354, 0.5286, 0.6923, 0.5718, 0.7139, 0.2634, 0.6728, 0.2221, 0.6743, 0.2186, 0.7174, 0.2619, 0.1111, 0.6779, 0.1513, 0.6362, 0.1549, 0.6376, 0.1128, 0.6815, 0.5915, 0.527, 0.6326, 0.5682, 0.6313, 0.5717, 0.5881, 0.5284, 0.2372, 0.5855, 0.2372, 0.6437, 0.234, 0.6452, 0.234, 0.5842, 0.3742, 0.6415, 0.3742, 0.5833, 0.3778, 0.5819, 0.3778, 0.6429, 0.2372, 0.6437, 0.2774, 0.6841, 0.2761, 0.6877, 0.234, 0.6452, 0.1513, 0.578, 0.1111, 0.5376, 0.1128, 0.5341, 0.1549, 0.5766, 0.6326, 0.4275, 0.5915, 0.4687, 0.5881, 0.4672, 0.6313, 0.424, 0.1513, 0.6362, 0.1513, 0.578, 0.1549, 0.5766, 0.1549, 0.6376, 0.5915, 0.4687, 0.5915, 0.527, 0.5881, 0.5284, 0.5881, 0.4672, 0.6262, 0.8577, 0.6157, 0.8645, 0.6157, 0.8107, 0.6262, 0.8106, 0.127, 0.3571, 0.1388, 0.3518, 0.1391, 0.4086, 0.1273, 0.4068, 0.5118, 0.5455, 0.5114, 0.5558, 0.4584, 0.5559, 0.4655, 0.5456, 0.1273, 0.4068, 0.1391, 0.4086, 0.132, 0.4578, 0.1211, 0.4498, 0.6262, 0.8106, 0.6157, 0.8107, 0.616, 0.7568, 0.6264, 0.7635, 0.8825, 0.1119, 0.8736, 0.1187, 0.8519, 0.06475, 0.8635, 0.06474, 0.5596, 0.5456, 0.566, 0.5559, 0.5114, 0.5558, 0.5118, 0.5455, 0.8635, 0.06474, 0.8519, 0.06475, 0.8736, 0.01106, 0.8825, 0.01778, 0.3949, 0.02778, 0.3469, 0.02608, 0.3469, 0.01365, 0.3949, 0.01535, 0.2795, 0.02366, 0.234, 0.02373, 0.234, 0.01113, 0.2795, 0.01106, 0.05961, 0.02365, 0.01106, 0.02384, 0.01106, 0.01124, 0.05961, 0.01106, 0.168, 0.02401, 0.1214, 0.02376, 0.1214, 0.01116, 0.168, 0.01141, 0.4362, 0.02349, 0.3949, 0.02778, 0.3949, 0.01535, 0.4362, 0.01106, 0.09925, 0.02436, 0.05961, 0.02365, 0.05961, 0.01106, 0.09925, 0.01176, 0.3248, 0.02374, 0.2795, 0.02366, 0.2795, 0.01106, 0.3248, 0.01114, 0.2119, 0.02366, 0.168, 0.02401, 0.168, 0.01141, 0.2119, 0.01106, 0.743, 0.2547, 0.743, 0.3009, 0.7396, 0.3024, 0.7396, 0.2532, 0.3931, 0.04252, 0.3527, 0.04109, 0.3469, 0.02608, 0.3949, 0.02778, 0.3176, 0.04033, 0.2794, 0.04026, 0.2795, 0.02366, 0.3248, 0.02374, 0.743, 0.3009, 0.7757, 0.3337, 0.7743, 0.3371, 0.7396, 0.3024, 0.8546, 0.301, 0.8546, 0.2547, 0.8581, 0.2533, 0.8581, 0.3024, 0.2042, 0.04011, 0.1673, 0.04041, 0.168, 0.02401, 0.2119, 0.02366, 0.8219, 0.222, 0.7757, 0.222, 0.7743, 0.2185, 0.8234, 0.2185, 0.428, 0.0389, 0.3931, 0.04252, 0.3949, 0.02778, 0.4362, 0.02349, 0.9416, 0.1858, 0.9416, 0.1215, 0.9595, 0.1216, 0.9595, 0.1859, 0.4286, 0.968, 0.4286, 0.9046, 0.4347, 0.9115, 0.4347, 0.9592, 0.8443, 0.3875, 0.8256, 0.3875, 0.8256, 0.3703, 0.8443, 0.3703, 0.6931, 0.9734, 0.6827, 0.9622, 0.6827, 0.8979, 0.6931, 0.8866, 0.7091, 0.8866, 0.7196, 0.8978, 0.7196, 0.9621, 0.7091, 0.9733, 0.9544, 0.2828, 0.9557, 0.2185, 0.9742, 0.2188, 0.973, 0.2831, 0.9742, 0.2946, 0.9557, 0.2943, 0.9544, 0.2828, 0.973, 0.2831, 0.8256, 0.3875, 0.8443, 0.3875, 0.8439, 0.3988, 0.8252, 0.3988, 0.3537, 0.4965, 0.3725, 0.4965, 0.3725, 0.5076, 0.3537, 0.5076, 0.8443, 0.3703, 0.8256, 0.3703, 0.8252, 0.3592, 0.8439, 0.3592, 0.3537, 0.4793, 0.3725, 0.4793, 0.3725, 0.4965, 0.3537, 0.4965, 0.443, 0.9678, 0.4347, 0.9592, 0.4347, 0.9115, 0.443, 0.9034, 0.4557, 0.9038, 0.4639, 0.9124, 0.4639, 0.9602, 0.4557, 0.9682, 0.4564, 0.8944, 0.4674, 0.9058, 0.4639, 0.9124, 0.4557, 0.9038, 0.4074, 0.5394, 0.4074, 0.6037, 0.3999, 0.5956, 0.3999, 0.5472, 0.4674, 0.9693, 0.4564, 0.98, 0.4557, 0.9682, 0.4639, 0.9602, 0.4564, 0.98, 0.4396, 0.9794, 0.443, 0.9678, 0.4557, 0.9682, 0.4286, 0.9046, 0.4396, 0.8939, 0.443, 0.9034, 0.4347, 0.9115, 0.4396, 0.8939, 0.4564, 0.8944, 0.4557, 0.9038, 0.443, 0.9034, 0.4396, 0.9794, 0.4286, 0.968, 0.4347, 0.9592, 0.443, 0.9678, 0.4584, 0.1759, 0.4732, 0.04816, 0.4816, 0.04913, 0.4668, 0.1769, 0.5056, 0.3657, 0.5079, 0.2372, 0.5477, 0.2375, 0.5453, 0.366, 0.4753, 0.3822, 0.4605, 0.2562, 0.4688, 0.255, 0.4835, 0.381, 0.3954, 0.4968, 0.3947, 0.3683, 0.4355, 0.3682, 0.4362, 0.4967, 0.5056, 0.3657, 0.5453, 0.366, 0.548, 0.3798, 0.5083, 0.3792, 0.4816, 0.04913, 0.4732, 0.04816, 0.4753, 0.02955, 0.4838, 0.03053, 0.8031, 0.3592, 0.8031, 0.4002, 0.7899, 0.4003, 0.7901, 0.3593, 0.4355, 0.3682, 0.3947, 0.3683, 0.3946, 0.3496, 0.4354, 0.3495, 0.5477, 0.2375, 0.5079, 0.2372, 0.5083, 0.2185, 0.548, 0.2188, 0.4688, 0.255, 0.4605, 0.2562, 0.4584, 0.2379, 0.4666, 0.2367, 0.4791, 0.2267, 0.4765, 0.2189, 0.4809, 0.2185, 0.4835, 0.2264, 0.7633, 0.36, 0.7633, 0.4009, 0.7442, 0.4002, 0.744, 0.3593, 0.4666, 0.2367, 0.4584, 0.2379, 0.4765, 0.2189, 0.4791, 0.2267, 0.4838, 0.03053, 0.4753, 0.02955, 0.4628, 0.01931, 0.4655, 0.01128, 0.5526, 0.8051, 0.5526, 0.7643, 0.5608, 0.7641, 0.5608, 0.8049, 0.4655, 0.01128, 0.4628, 0.01931, 0.4584, 0.01908, 0.461, 0.01106, 0.7901, 0.3593, 0.7899, 0.4003, 0.7854, 0.4003, 0.7856, 0.3593, 0.744, 0.3593, 0.7442, 0.4002, 0.7397, 0.4002, 0.7396, 0.3592, 0.4362, 0.5387, 0.4362, 0.5797, 0.4298, 0.5797, 0.4298, 0.5388, 0.4584, 0.1759, 0.4668, 0.1769, 0.4781, 0.1912, 0.4714, 0.1964, 0.4753, 0.3822, 0.4835, 0.381, 0.4709, 0.4019, 0.4643, 0.397, 0.3954, 0.4968, 0.4362, 0.4967, 0.4354, 0.5163, 0.3946, 0.5166])
me_cube.materials.append(mat_material)
me_cube.use_mirror_vertex_groups = False
me_cube.update()
me_cube_001 = bpy.data.meshes.new('Cube.001')
me_cube_001.from_pydata([(0.7182, -2.575, 5.155), (1.003, -2.575, 5.842), (0.7182, -2.575, 6.528), (0.0316, -2.575, 6.813), (0.0316, -2.575, 4.871), (-0.655, -2.575, 5.155), (-0.9394, -2.575, 5.842), (-0.655, -2.575, 6.528)], [], [(2, 1, 0, 4, 5, 6, 7, 3)])
me_cube_001.polygons.foreach_set('material_index', [1])
_uv = me_cube_001.uv_layers.new(name='UVMap')
_uv.uv.foreach_set('vector', [0.0, 0.0, 0.0, 0.0, 0.0, 0.0, 0.0, 0.0, 0.0, 0.0, 0.0, 0.0, 0.0, 0.0, 0.0, 0.0])
me_cube_001.materials.append(mat_material)
me_cube_001.materials.append(mat_material_001)
me_cube_001.use_mirror_vertex_groups = False
me_cube_001.update()

# ---- objects
ob_cube = bpy.data.objects.new('Cube', me_cube)
ob_cube_001 = bpy.data.objects.new('Cube.001', me_cube_001)

# ---- transforms, parenting, visibility, modifiers, constraints
ob_cube.location = (0.01503, 0.483, 1.704)
ob_cube.lock_rotations_4d = False
ob_cube.empty_display_type = 'ARROWS'
ob_cube.lineart.crease_threshold = 0.0
ob_cube_001.location = (0.01503, -0.2812, -0.03702)
ob_cube_001.lock_rotations_4d = False
ob_cube_001.empty_display_type = 'ARROWS'
ob_cube_001.lineart.crease_threshold = 0.0

# ---- collection membership
col_collection.objects.link(ob_cube)
col_collection.objects.link(ob_cube_001)

# ---- scene / render settings (as saved in the file)
scene.frame_start = 1; scene.frame_end = 250; scene.frame_set(1)
scene.render.engine = 'BLENDER_EEVEE_NEXT'
scene.cycles.sampling_pattern = 'TABULATED_SOBOL'
bpy.context.view_layer.update()

# ---- added for rendering (the .blend has no active camera): camera
cam_auto = bpy.data.cameras.new('AutoCamera')
cam_auto.lens = 50.0
cam_auto.sensor_width = 36.0
cam_auto.clip_end = 1000.0
ob_auto_camera = bpy.data.objects.new('AutoCamera', cam_auto)
scene.collection.objects.link(ob_auto_camera)
ob_auto_camera.location = (11.1901, -13.981, 10.5475)
ob_auto_camera.rotation_euler = (1.09748, -7.21219e-08, 0.694738)
scene.camera = ob_auto_camera
bpy.context.view_layer.update()
